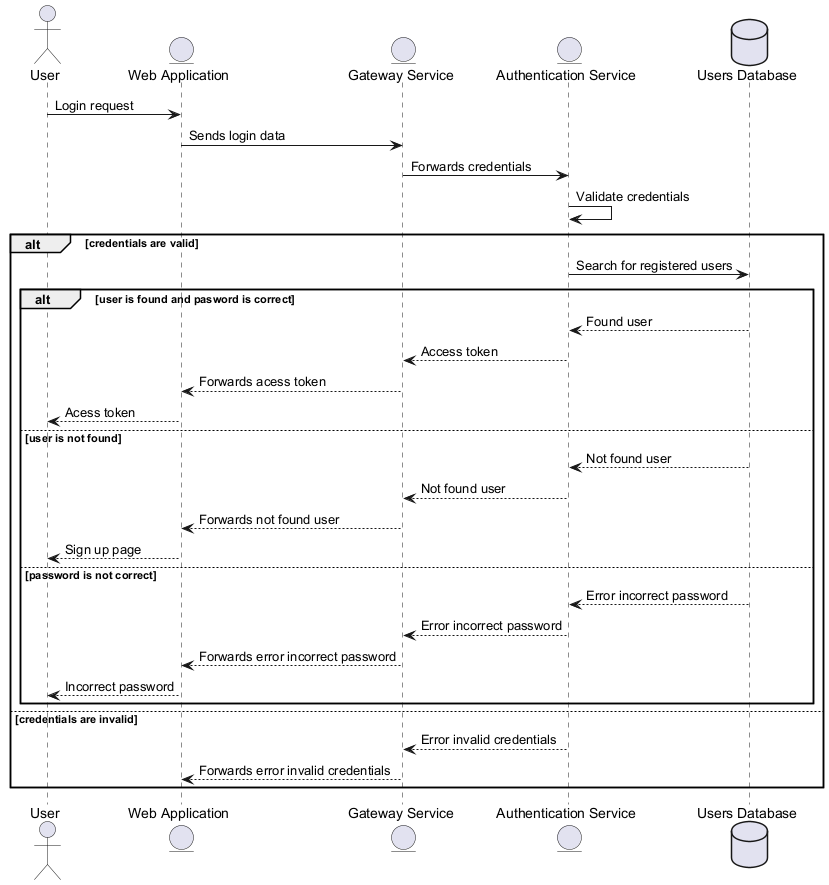

The diagram above was rendered by PlantUML. Its source (embedded in the PNG):
@startuml
actor User
entity "Web Application" as App
entity "Gateway Service" as Gat
entity "Authentication Service" as Auth
database "Users Database" as Ust

User -> App: Login request
App -> Gat: Sends login data
Gat -> Auth: Forwards credentials
Auth -> Auth: Validate credentials
alt credentials are valid
    Auth -> Ust: Search for registered users
    alt user is found and pasword is correct
        Ust --> Auth: Found user
        Auth --> Gat: Access token
        Gat --> App: Forwards acess token
        App --> User: Acess token
    else user is not found
        Ust --> Auth: Not found user
        Auth --> Gat: Not found user
        Gat --> App: Forwards not found user
        App --> User: Sign up page
    else password is not correct
        Ust --> Auth: Error incorrect password
        Auth --> Gat: Error incorrect password
        Gat --> App: Forwards error incorrect password
        App --> User: Incorrect password
    end
else credentials are invalid
    Auth --> Gat: Error invalid credentials
    Gat --> App: Forwards error invalid credentials
end
@enduml